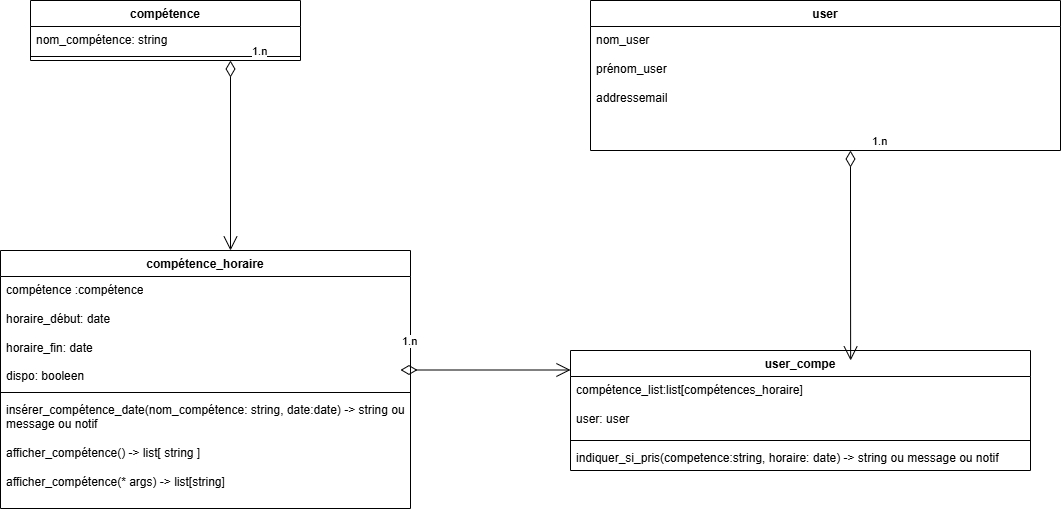

The diagram above was exported from draw.io. Its source (the exported page's mxGraphModel, read from the mxfile embedded in the PNG):
<mxGraphModel dx="1232" dy="663" grid="1" gridSize="10" guides="1" tooltips="1" connect="1" arrows="1" fold="1" page="1" pageScale="1" pageWidth="827" pageHeight="1169" math="0" shadow="0">
  <root>
    <mxCell id="0" />
    <mxCell id="1" parent="0" />
    <mxCell id="71TFs7snjGii1Vdqst0n-1" parent="1" style="swimlane;fontStyle=1;align=center;verticalAlign=top;childLayout=stackLayout;horizontal=1;startSize=26;horizontalStack=0;resizeParent=1;resizeParentMax=0;resizeLast=0;collapsible=1;marginBottom=0;whiteSpace=wrap;html=1;" value="compétence" vertex="1">
      <mxGeometry height="60" width="270" x="70" y="170" as="geometry" />
    </mxCell>
    <mxCell id="71TFs7snjGii1Vdqst0n-2" parent="71TFs7snjGii1Vdqst0n-1" style="text;strokeColor=none;fillColor=none;align=left;verticalAlign=top;spacingLeft=4;spacingRight=4;overflow=hidden;rotatable=0;points=[[0,0.5],[1,0.5]];portConstraint=eastwest;whiteSpace=wrap;html=1;" value="nom_compétence: string" vertex="1">
      <mxGeometry height="26" width="270" y="26" as="geometry" />
    </mxCell>
    <mxCell id="71TFs7snjGii1Vdqst0n-3" parent="71TFs7snjGii1Vdqst0n-1" style="line;strokeWidth=1;fillColor=none;align=left;verticalAlign=middle;spacingTop=-1;spacingLeft=3;spacingRight=3;rotatable=0;labelPosition=right;points=[];portConstraint=eastwest;strokeColor=inherit;" value="" vertex="1">
      <mxGeometry height="8" width="270" y="52" as="geometry" />
    </mxCell>
    <mxCell id="71TFs7snjGii1Vdqst0n-9" parent="1" style="swimlane;fontStyle=1;align=center;verticalAlign=top;childLayout=stackLayout;horizontal=1;startSize=26;horizontalStack=0;resizeParent=1;resizeParentMax=0;resizeLast=0;collapsible=1;marginBottom=0;whiteSpace=wrap;html=1;" value="user" vertex="1">
      <mxGeometry height="150" width="470" x="630" y="170" as="geometry" />
    </mxCell>
    <mxCell id="71TFs7snjGii1Vdqst0n-10" parent="71TFs7snjGii1Vdqst0n-9" style="text;strokeColor=none;fillColor=none;align=left;verticalAlign=top;spacingLeft=4;spacingRight=4;overflow=hidden;rotatable=0;points=[[0,0.5],[1,0.5]];portConstraint=eastwest;whiteSpace=wrap;html=1;" value="nom_user&lt;div&gt;&lt;br&gt;&lt;/div&gt;&lt;div&gt;prénom_user&lt;/div&gt;&lt;div&gt;&lt;br&gt;&lt;/div&gt;&lt;div&gt;addressemail&lt;/div&gt;&lt;div&gt;&lt;br&gt;&lt;/div&gt;&lt;div&gt;&lt;br&gt;&lt;/div&gt;" vertex="1">
      <mxGeometry height="124" width="470" y="26" as="geometry" />
    </mxCell>
    <mxCell id="71TFs7snjGii1Vdqst0n-13" parent="1" style="swimlane;fontStyle=1;align=center;verticalAlign=top;childLayout=stackLayout;horizontal=1;startSize=26;horizontalStack=0;resizeParent=1;resizeParentMax=0;resizeLast=0;collapsible=1;marginBottom=0;whiteSpace=wrap;html=1;" value="compétence_horaire&lt;div&gt;&lt;br&gt;&lt;/div&gt;" vertex="1">
      <mxGeometry height="258" width="410" x="40" y="420" as="geometry" />
    </mxCell>
    <mxCell id="71TFs7snjGii1Vdqst0n-14" parent="71TFs7snjGii1Vdqst0n-13" style="text;strokeColor=none;fillColor=none;align=left;verticalAlign=top;spacingLeft=4;spacingRight=4;overflow=hidden;rotatable=0;points=[[0,0.5],[1,0.5]];portConstraint=eastwest;whiteSpace=wrap;html=1;" value="compétence :compétence&lt;div&gt;&lt;br&gt;&lt;/div&gt;&lt;div&gt;horaire_début: date&lt;/div&gt;&lt;div&gt;&lt;br&gt;&lt;/div&gt;&lt;div&gt;horaire_fin: date&lt;/div&gt;&lt;div&gt;&lt;br&gt;&lt;/div&gt;&lt;div&gt;dispo: booleen&lt;/div&gt;" vertex="1">
      <mxGeometry height="112" width="410" y="26" as="geometry" />
    </mxCell>
    <mxCell id="71TFs7snjGii1Vdqst0n-15" parent="71TFs7snjGii1Vdqst0n-13" style="line;strokeWidth=1;fillColor=none;align=left;verticalAlign=middle;spacingTop=-1;spacingLeft=3;spacingRight=3;rotatable=0;labelPosition=right;points=[];portConstraint=eastwest;strokeColor=inherit;" value="" vertex="1">
      <mxGeometry height="8" width="410" y="138" as="geometry" />
    </mxCell>
    <mxCell id="71TFs7snjGii1Vdqst0n-16" parent="71TFs7snjGii1Vdqst0n-13" style="text;strokeColor=none;fillColor=none;align=left;verticalAlign=top;spacingLeft=4;spacingRight=4;overflow=hidden;rotatable=0;points=[[0,0.5],[1,0.5]];portConstraint=eastwest;whiteSpace=wrap;html=1;" value="insérer_compétence_date(nom_compétence: string, date:date) -&amp;gt; string ou message ou notif&lt;div&gt;&lt;br&gt;&lt;/div&gt;&lt;div&gt;afficher_compétence() -&amp;gt; list[ string ]&lt;/div&gt;&lt;div&gt;&lt;br&gt;&lt;/div&gt;&lt;div&gt;afficher_compétence(* args) -&amp;gt; list[string]&lt;/div&gt;" vertex="1">
      <mxGeometry height="112" width="410" y="146" as="geometry" />
    </mxCell>
    <mxCell id="71TFs7snjGii1Vdqst0n-19" edge="1" parent="1" style="endArrow=open;html=1;endSize=12;startArrow=diamondThin;startSize=14;startFill=0;edgeStyle=orthogonalEdgeStyle;align=left;verticalAlign=bottom;rounded=0;" value="1.n">
      <mxGeometry relative="1" x="-1" y="20" as="geometry">
        <mxPoint as="offset" />
        <mxPoint x="270" y="230" as="sourcePoint" />
        <mxPoint x="270" y="420" as="targetPoint" />
      </mxGeometry>
    </mxCell>
    <mxCell id="71TFs7snjGii1Vdqst0n-20" parent="1" style="swimlane;fontStyle=1;align=center;verticalAlign=top;childLayout=stackLayout;horizontal=1;startSize=26;horizontalStack=0;resizeParent=1;resizeParentMax=0;resizeLast=0;collapsible=1;marginBottom=0;whiteSpace=wrap;html=1;" value="user_compe" vertex="1">
      <mxGeometry height="120" width="460" x="610" y="520" as="geometry" />
    </mxCell>
    <mxCell id="71TFs7snjGii1Vdqst0n-21" parent="71TFs7snjGii1Vdqst0n-20" style="text;strokeColor=none;fillColor=none;align=left;verticalAlign=top;spacingLeft=4;spacingRight=4;overflow=hidden;rotatable=0;points=[[0,0.5],[1,0.5]];portConstraint=eastwest;whiteSpace=wrap;html=1;" value="compétence_list:list[compétences_horaire]&lt;div&gt;&lt;br&gt;&lt;/div&gt;&lt;div&gt;user: user&lt;/div&gt;" vertex="1">
      <mxGeometry height="60" width="460" y="26" as="geometry" />
    </mxCell>
    <mxCell id="71TFs7snjGii1Vdqst0n-22" parent="71TFs7snjGii1Vdqst0n-20" style="line;strokeWidth=1;fillColor=none;align=left;verticalAlign=middle;spacingTop=-1;spacingLeft=3;spacingRight=3;rotatable=0;labelPosition=right;points=[];portConstraint=eastwest;strokeColor=inherit;" value="" vertex="1">
      <mxGeometry height="8" width="460" y="86" as="geometry" />
    </mxCell>
    <mxCell id="71TFs7snjGii1Vdqst0n-23" parent="71TFs7snjGii1Vdqst0n-20" style="text;strokeColor=none;fillColor=none;align=left;verticalAlign=top;spacingLeft=4;spacingRight=4;overflow=hidden;rotatable=0;points=[[0,0.5],[1,0.5]];portConstraint=eastwest;whiteSpace=wrap;html=1;" value="indiquer_si_pris(competence:string, horaire: date) -&amp;gt; string ou message ou notif" vertex="1">
      <mxGeometry height="26" width="460" y="94" as="geometry" />
    </mxCell>
    <mxCell id="71TFs7snjGii1Vdqst0n-24" edge="1" parent="1" style="endArrow=open;html=1;endSize=12;startArrow=diamondThin;startSize=14;startFill=0;edgeStyle=orthogonalEdgeStyle;align=left;verticalAlign=bottom;rounded=0;" value="1.n">
      <mxGeometry relative="1" x="-1" y="20" as="geometry">
        <mxPoint as="offset" />
        <mxPoint x="440" y="539.5" as="sourcePoint" />
        <mxPoint x="610" y="539.5" as="targetPoint" />
      </mxGeometry>
    </mxCell>
    <mxCell id="71TFs7snjGii1Vdqst0n-25" edge="1" parent="1" style="endArrow=open;html=1;endSize=12;startArrow=diamondThin;startSize=14;startFill=0;edgeStyle=orthogonalEdgeStyle;align=left;verticalAlign=bottom;rounded=0;entryX=0.609;entryY=0.083;entryDx=0;entryDy=0;entryPerimeter=0;" target="71TFs7snjGii1Vdqst0n-20" value="1.n">
      <mxGeometry relative="1" x="-1" y="20" as="geometry">
        <mxPoint as="offset" />
        <mxPoint x="890" y="320" as="sourcePoint" />
        <mxPoint x="890" y="510" as="targetPoint" />
      </mxGeometry>
    </mxCell>
  </root>
</mxGraphModel>